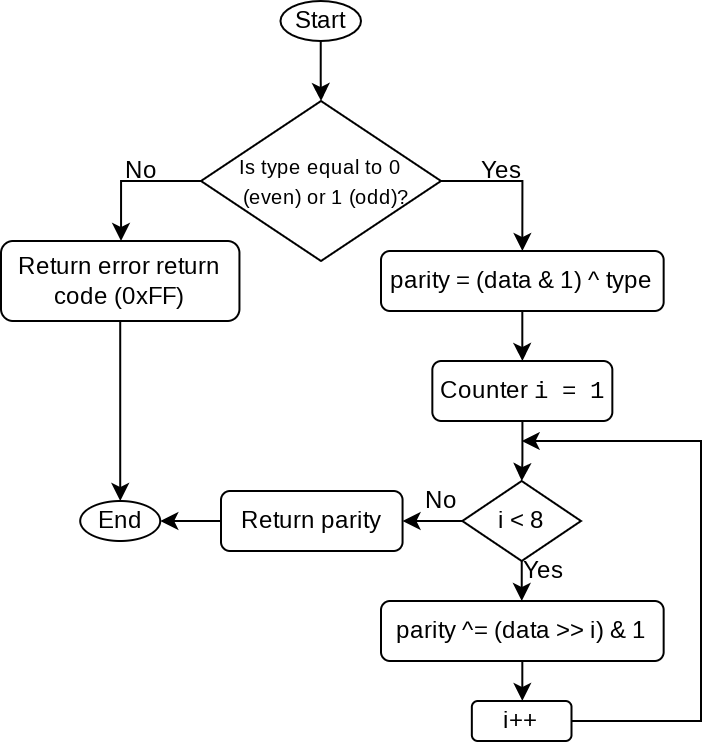

The diagram above was exported from draw.io. Its source (the exported page's mxGraphModel, read from the mxfile embedded in the PNG):
<mxGraphModel dx="813" dy="438" grid="1" gridSize="10" guides="1" tooltips="1" connect="1" arrows="1" fold="1" page="1" pageScale="1" pageWidth="1169" pageHeight="1654" math="0" shadow="0">
  <root>
    <mxCell id="0" />
    <mxCell id="1" parent="0" />
    <mxCell id="b0xWABgqosLGI3VqESf--31" style="edgeStyle=orthogonalEdgeStyle;rounded=0;orthogonalLoop=1;jettySize=auto;html=1;fontFamily=Courier New;fontSize=12;fontColor=#000000;" edge="1" parent="1" source="b0xWABgqosLGI3VqESf--2" target="b0xWABgqosLGI3VqESf--7">
      <mxGeometry relative="1" as="geometry" />
    </mxCell>
    <mxCell id="b0xWABgqosLGI3VqESf--2" value="Start" style="ellipse;whiteSpace=wrap;html=1;" vertex="1" parent="1">
      <mxGeometry x="519.73" y="220" width="40.27" height="20" as="geometry" />
    </mxCell>
    <mxCell id="b0xWABgqosLGI3VqESf--18" style="edgeStyle=orthogonalEdgeStyle;rounded=0;orthogonalLoop=1;jettySize=auto;html=1;exitX=1;exitY=0.5;exitDx=0;exitDy=0;fontSize=10;entryX=0.5;entryY=0;entryDx=0;entryDy=0;" edge="1" parent="1" source="b0xWABgqosLGI3VqESf--7" target="b0xWABgqosLGI3VqESf--12">
      <mxGeometry relative="1" as="geometry">
        <mxPoint x="640" y="304.8571428571429" as="targetPoint" />
      </mxGeometry>
    </mxCell>
    <mxCell id="b0xWABgqosLGI3VqESf--19" value="" style="edgeStyle=orthogonalEdgeStyle;rounded=0;orthogonalLoop=1;jettySize=auto;html=1;fontSize=10;" edge="1" parent="1" source="b0xWABgqosLGI3VqESf--7" target="b0xWABgqosLGI3VqESf--14">
      <mxGeometry relative="1" as="geometry">
        <Array as="points">
          <mxPoint x="440" y="310" />
        </Array>
      </mxGeometry>
    </mxCell>
    <mxCell id="b0xWABgqosLGI3VqESf--7" value="&lt;font style=&quot;font-size: 10px; line-height: 1;&quot;&gt;Is type equal to 0&lt;br&gt;&amp;nbsp; (even) or 1 (odd)?&lt;/font&gt;" style="rhombus;whiteSpace=wrap;html=1;align=center;" vertex="1" parent="1">
      <mxGeometry x="480" y="270" width="120" height="80" as="geometry" />
    </mxCell>
    <mxCell id="b0xWABgqosLGI3VqESf--8" value="&lt;font style=&quot;font-size: 12px;&quot;&gt;End&lt;/font&gt;" style="ellipse;whiteSpace=wrap;html=1;fontSize=3;" vertex="1" parent="1">
      <mxGeometry x="419.61" y="470" width="40" height="20" as="geometry" />
    </mxCell>
    <mxCell id="b0xWABgqosLGI3VqESf--9" value="No" style="text;html=1;strokeColor=none;fillColor=none;align=center;verticalAlign=middle;whiteSpace=wrap;rounded=0;fontSize=12;" vertex="1" parent="1">
      <mxGeometry x="440" y="300" width="20.5" height="10" as="geometry" />
    </mxCell>
    <mxCell id="b0xWABgqosLGI3VqESf--10" value="Yes" style="text;html=1;strokeColor=none;fillColor=none;align=center;verticalAlign=middle;whiteSpace=wrap;rounded=0;fontSize=12;" vertex="1" parent="1">
      <mxGeometry x="620" y="300" width="20.5" height="10" as="geometry" />
    </mxCell>
    <mxCell id="b0xWABgqosLGI3VqESf--21" value="" style="edgeStyle=orthogonalEdgeStyle;rounded=0;orthogonalLoop=1;jettySize=auto;html=1;fontFamily=Courier New;fontSize=10;fontColor=#994C00;" edge="1" parent="1" source="b0xWABgqosLGI3VqESf--12" target="b0xWABgqosLGI3VqESf--20">
      <mxGeometry relative="1" as="geometry" />
    </mxCell>
    <mxCell id="b0xWABgqosLGI3VqESf--12" value="parity = (data &amp;amp; 1) ^ type" style="rounded=1;whiteSpace=wrap;html=1;fontSize=12;" vertex="1" parent="1">
      <mxGeometry x="570" y="345" width="141.33" height="30" as="geometry" />
    </mxCell>
    <mxCell id="b0xWABgqosLGI3VqESf--29" value="" style="edgeStyle=orthogonalEdgeStyle;rounded=0;orthogonalLoop=1;jettySize=auto;html=1;fontFamily=Courier New;fontSize=12;fontColor=#000000;" edge="1" parent="1" source="b0xWABgqosLGI3VqESf--14" target="b0xWABgqosLGI3VqESf--8">
      <mxGeometry relative="1" as="geometry" />
    </mxCell>
    <mxCell id="b0xWABgqosLGI3VqESf--14" value="Return error return code (0xFF)" style="rounded=1;whiteSpace=wrap;html=1;fontSize=12;" vertex="1" parent="1">
      <mxGeometry x="380" y="340" width="119.22" height="40" as="geometry" />
    </mxCell>
    <mxCell id="b0xWABgqosLGI3VqESf--24" value="" style="edgeStyle=orthogonalEdgeStyle;rounded=0;orthogonalLoop=1;jettySize=auto;html=1;fontFamily=Courier New;fontSize=12;fontColor=#994C00;" edge="1" parent="1" source="b0xWABgqosLGI3VqESf--20" target="b0xWABgqosLGI3VqESf--22">
      <mxGeometry relative="1" as="geometry" />
    </mxCell>
    <mxCell id="b0xWABgqosLGI3VqESf--20" value="Counter &lt;font face=&quot;Courier New&quot;&gt;i = 1&lt;/font&gt;" style="rounded=1;whiteSpace=wrap;html=1;fontSize=12;" vertex="1" parent="1">
      <mxGeometry x="595.67" y="400" width="90" height="30" as="geometry" />
    </mxCell>
    <mxCell id="b0xWABgqosLGI3VqESf--26" value="" style="edgeStyle=orthogonalEdgeStyle;rounded=0;orthogonalLoop=1;jettySize=auto;html=1;fontFamily=Courier New;fontSize=12;fontColor=#000000;" edge="1" parent="1" source="b0xWABgqosLGI3VqESf--22" target="b0xWABgqosLGI3VqESf--25">
      <mxGeometry relative="1" as="geometry" />
    </mxCell>
    <mxCell id="b0xWABgqosLGI3VqESf--42" style="edgeStyle=orthogonalEdgeStyle;rounded=0;orthogonalLoop=1;jettySize=auto;html=1;entryX=0.5;entryY=0;entryDx=0;entryDy=0;fontFamily=Courier New;fontSize=12;fontColor=#000000;" edge="1" parent="1" source="b0xWABgqosLGI3VqESf--22" target="b0xWABgqosLGI3VqESf--32">
      <mxGeometry relative="1" as="geometry" />
    </mxCell>
    <mxCell id="b0xWABgqosLGI3VqESf--22" value="&lt;font style=&quot;font-size: 12px;&quot;&gt;i &amp;lt; 8&lt;/font&gt;" style="rhombus;whiteSpace=wrap;html=1;align=center;" vertex="1" parent="1">
      <mxGeometry x="610.67" y="460" width="59.33" height="40" as="geometry" />
    </mxCell>
    <mxCell id="b0xWABgqosLGI3VqESf--28" value="" style="edgeStyle=orthogonalEdgeStyle;rounded=0;orthogonalLoop=1;jettySize=auto;html=1;fontFamily=Courier New;fontSize=12;fontColor=#000000;" edge="1" parent="1" source="b0xWABgqosLGI3VqESf--25" target="b0xWABgqosLGI3VqESf--8">
      <mxGeometry relative="1" as="geometry" />
    </mxCell>
    <mxCell id="b0xWABgqosLGI3VqESf--25" value="Return parity" style="rounded=1;whiteSpace=wrap;html=1;fontSize=12;" vertex="1" parent="1">
      <mxGeometry x="490" y="465" width="90.78" height="30" as="geometry" />
    </mxCell>
    <mxCell id="b0xWABgqosLGI3VqESf--43" style="edgeStyle=orthogonalEdgeStyle;rounded=0;orthogonalLoop=1;jettySize=auto;html=1;fontFamily=Courier New;fontSize=12;fontColor=#000000;" edge="1" parent="1" source="b0xWABgqosLGI3VqESf--32" target="b0xWABgqosLGI3VqESf--34">
      <mxGeometry relative="1" as="geometry" />
    </mxCell>
    <mxCell id="b0xWABgqosLGI3VqESf--32" value="parity ^= (data &amp;gt;&amp;gt; i) &amp;amp; 1" style="rounded=1;whiteSpace=wrap;html=1;fontSize=12;" vertex="1" parent="1">
      <mxGeometry x="570" y="520" width="141.33" height="30" as="geometry" />
    </mxCell>
    <mxCell id="b0xWABgqosLGI3VqESf--44" style="edgeStyle=orthogonalEdgeStyle;rounded=0;orthogonalLoop=1;jettySize=auto;html=1;fontFamily=Courier New;fontSize=12;fontColor=#000000;" edge="1" parent="1" source="b0xWABgqosLGI3VqESf--34">
      <mxGeometry relative="1" as="geometry">
        <mxPoint x="640.3350000000003" y="440" as="targetPoint" />
        <Array as="points">
          <mxPoint x="730" y="580" />
          <mxPoint x="730" y="440" />
        </Array>
      </mxGeometry>
    </mxCell>
    <mxCell id="b0xWABgqosLGI3VqESf--34" value="i++" style="rounded=1;whiteSpace=wrap;html=1;fontSize=12;" vertex="1" parent="1">
      <mxGeometry x="615.42" y="570" width="49.83" height="20" as="geometry" />
    </mxCell>
    <mxCell id="b0xWABgqosLGI3VqESf--45" value="No" style="text;html=1;strokeColor=none;fillColor=none;align=center;verticalAlign=middle;whiteSpace=wrap;rounded=0;fontSize=12;" vertex="1" parent="1">
      <mxGeometry x="590.17" y="465" width="20.5" height="10" as="geometry" />
    </mxCell>
    <mxCell id="b0xWABgqosLGI3VqESf--46" value="Yes" style="text;html=1;strokeColor=none;fillColor=none;align=center;verticalAlign=middle;whiteSpace=wrap;rounded=0;fontSize=12;" vertex="1" parent="1">
      <mxGeometry x="640.5" y="500" width="20.5" height="10" as="geometry" />
    </mxCell>
  </root>
</mxGraphModel>